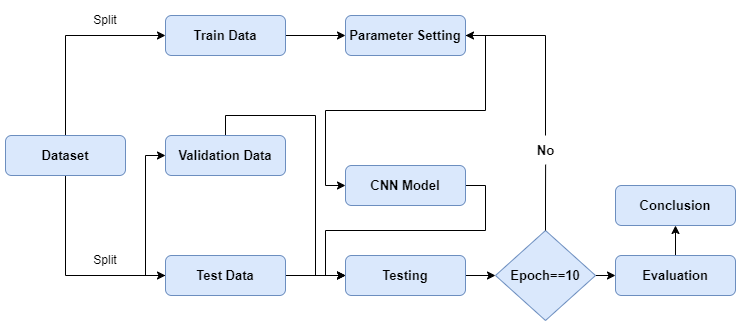

The diagram above was exported from draw.io. Its source (the exported page's mxGraphModel, read from the mxfile embedded in the PNG):
<mxGraphModel dx="794" dy="373" grid="1" gridSize="10" guides="1" tooltips="1" connect="1" arrows="1" fold="1" page="1" pageScale="1" pageWidth="827" pageHeight="1169" math="0" shadow="0">
  <root>
    <mxCell id="WIyWlLk6GJQsqaUBKTNV-0" />
    <mxCell id="WIyWlLk6GJQsqaUBKTNV-1" parent="WIyWlLk6GJQsqaUBKTNV-0" />
    <mxCell id="gFcHW7nini96HJXqUnqt-4" style="edgeStyle=orthogonalEdgeStyle;rounded=0;orthogonalLoop=1;jettySize=auto;html=1;exitX=0.5;exitY=0;exitDx=0;exitDy=0;entryX=0;entryY=0.5;entryDx=0;entryDy=0;" parent="WIyWlLk6GJQsqaUBKTNV-1" source="WIyWlLk6GJQsqaUBKTNV-3" target="gFcHW7nini96HJXqUnqt-1" edge="1">
      <mxGeometry relative="1" as="geometry" />
    </mxCell>
    <mxCell id="gFcHW7nini96HJXqUnqt-5" style="edgeStyle=orthogonalEdgeStyle;rounded=0;orthogonalLoop=1;jettySize=auto;html=1;exitX=0.5;exitY=1;exitDx=0;exitDy=0;entryX=0;entryY=0.5;entryDx=0;entryDy=0;" parent="WIyWlLk6GJQsqaUBKTNV-1" source="WIyWlLk6GJQsqaUBKTNV-3" target="gFcHW7nini96HJXqUnqt-3" edge="1">
      <mxGeometry relative="1" as="geometry" />
    </mxCell>
    <mxCell id="WIyWlLk6GJQsqaUBKTNV-3" value="&lt;b&gt;&lt;font style=&quot;font-size: 13px;&quot;&gt;Dataset&lt;/font&gt;&lt;/b&gt;" style="rounded=1;whiteSpace=wrap;html=1;fontSize=12;glass=0;strokeWidth=1;shadow=0;fillColor=#dae8fc;strokeColor=#6c8ebf;" parent="WIyWlLk6GJQsqaUBKTNV-1" vertex="1">
      <mxGeometry x="50" y="240" width="120" height="40" as="geometry" />
    </mxCell>
    <mxCell id="gFcHW7nini96HJXqUnqt-11" style="edgeStyle=orthogonalEdgeStyle;rounded=0;orthogonalLoop=1;jettySize=auto;html=1;exitX=1;exitY=0.5;exitDx=0;exitDy=0;entryX=0;entryY=0.5;entryDx=0;entryDy=0;" parent="WIyWlLk6GJQsqaUBKTNV-1" source="gFcHW7nini96HJXqUnqt-1" target="gFcHW7nini96HJXqUnqt-8" edge="1">
      <mxGeometry relative="1" as="geometry" />
    </mxCell>
    <mxCell id="gFcHW7nini96HJXqUnqt-1" value="&lt;b&gt;&lt;font style=&quot;font-size: 13px;&quot;&gt;Train Data&lt;/font&gt;&lt;/b&gt;" style="rounded=1;whiteSpace=wrap;html=1;fontSize=12;glass=0;strokeWidth=1;shadow=0;fillColor=#dae8fc;strokeColor=#6c8ebf;" parent="WIyWlLk6GJQsqaUBKTNV-1" vertex="1">
      <mxGeometry x="210" y="120" width="120" height="40" as="geometry" />
    </mxCell>
    <mxCell id="gFcHW7nini96HJXqUnqt-14" style="edgeStyle=orthogonalEdgeStyle;rounded=0;orthogonalLoop=1;jettySize=auto;html=1;exitX=1;exitY=0.5;exitDx=0;exitDy=0;entryX=0;entryY=0.5;entryDx=0;entryDy=0;" parent="WIyWlLk6GJQsqaUBKTNV-1" source="gFcHW7nini96HJXqUnqt-3" target="gFcHW7nini96HJXqUnqt-10" edge="1">
      <mxGeometry relative="1" as="geometry" />
    </mxCell>
    <mxCell id="5ylFWHTePCikXC-g_J02-13" style="edgeStyle=orthogonalEdgeStyle;rounded=0;orthogonalLoop=1;jettySize=auto;html=1;exitX=0;exitY=0.5;exitDx=0;exitDy=0;entryX=0;entryY=0.5;entryDx=0;entryDy=0;" edge="1" parent="WIyWlLk6GJQsqaUBKTNV-1" source="gFcHW7nini96HJXqUnqt-3" target="5ylFWHTePCikXC-g_J02-0">
      <mxGeometry relative="1" as="geometry" />
    </mxCell>
    <mxCell id="gFcHW7nini96HJXqUnqt-3" value="&lt;b&gt;&lt;font style=&quot;font-size: 13px;&quot;&gt;Test Data&lt;/font&gt;&lt;/b&gt;" style="rounded=1;whiteSpace=wrap;html=1;fontSize=12;glass=0;strokeWidth=1;shadow=0;fillColor=#dae8fc;strokeColor=#6c8ebf;" parent="WIyWlLk6GJQsqaUBKTNV-1" vertex="1">
      <mxGeometry x="210" y="360" width="120" height="40" as="geometry" />
    </mxCell>
    <mxCell id="gFcHW7nini96HJXqUnqt-12" style="edgeStyle=orthogonalEdgeStyle;rounded=0;orthogonalLoop=1;jettySize=auto;html=1;exitX=1;exitY=0.5;exitDx=0;exitDy=0;entryX=0;entryY=0.5;entryDx=0;entryDy=0;" parent="WIyWlLk6GJQsqaUBKTNV-1" source="gFcHW7nini96HJXqUnqt-8" target="gFcHW7nini96HJXqUnqt-9" edge="1">
      <mxGeometry relative="1" as="geometry" />
    </mxCell>
    <mxCell id="gFcHW7nini96HJXqUnqt-8" value="&lt;font size=&quot;1&quot; style=&quot;&quot;&gt;&lt;b style=&quot;font-size: 13px;&quot;&gt;Parameter Setting&lt;/b&gt;&lt;/font&gt;" style="rounded=1;whiteSpace=wrap;html=1;fontSize=12;glass=0;strokeWidth=1;shadow=0;fillColor=#dae8fc;strokeColor=#6c8ebf;" parent="WIyWlLk6GJQsqaUBKTNV-1" vertex="1">
      <mxGeometry x="390" y="120" width="120" height="40" as="geometry" />
    </mxCell>
    <mxCell id="gFcHW7nini96HJXqUnqt-13" style="edgeStyle=orthogonalEdgeStyle;rounded=0;orthogonalLoop=1;jettySize=auto;html=1;exitX=1;exitY=0.5;exitDx=0;exitDy=0;entryX=0;entryY=0.5;entryDx=0;entryDy=0;" parent="WIyWlLk6GJQsqaUBKTNV-1" source="gFcHW7nini96HJXqUnqt-9" target="gFcHW7nini96HJXqUnqt-10" edge="1">
      <mxGeometry relative="1" as="geometry" />
    </mxCell>
    <mxCell id="gFcHW7nini96HJXqUnqt-9" value="&lt;font style=&quot;font-size: 13px;&quot;&gt;&lt;b&gt;CNN Model&lt;/b&gt;&lt;/font&gt;" style="rounded=1;whiteSpace=wrap;html=1;fontSize=12;glass=0;strokeWidth=1;shadow=0;fillColor=#dae8fc;strokeColor=#6c8ebf;" parent="WIyWlLk6GJQsqaUBKTNV-1" vertex="1">
      <mxGeometry x="390" y="270" width="120" height="40" as="geometry" />
    </mxCell>
    <mxCell id="gFcHW7nini96HJXqUnqt-19" style="edgeStyle=orthogonalEdgeStyle;rounded=0;orthogonalLoop=1;jettySize=auto;html=1;exitX=1;exitY=0.5;exitDx=0;exitDy=0;entryX=0;entryY=0.5;entryDx=0;entryDy=0;" parent="WIyWlLk6GJQsqaUBKTNV-1" source="gFcHW7nini96HJXqUnqt-10" target="gFcHW7nini96HJXqUnqt-16" edge="1">
      <mxGeometry relative="1" as="geometry" />
    </mxCell>
    <mxCell id="gFcHW7nini96HJXqUnqt-10" value="&lt;b&gt;&lt;font style=&quot;font-size: 13px;&quot;&gt;Testing&lt;/font&gt;&lt;/b&gt;" style="rounded=1;whiteSpace=wrap;html=1;fontSize=12;glass=0;strokeWidth=1;shadow=0;fillColor=#dae8fc;strokeColor=#6c8ebf;" parent="WIyWlLk6GJQsqaUBKTNV-1" vertex="1">
      <mxGeometry x="390" y="360" width="120" height="40" as="geometry" />
    </mxCell>
    <mxCell id="gFcHW7nini96HJXqUnqt-20" style="edgeStyle=orthogonalEdgeStyle;rounded=0;orthogonalLoop=1;jettySize=auto;html=1;exitX=0.5;exitY=0;exitDx=0;exitDy=0;entryX=1;entryY=0.5;entryDx=0;entryDy=0;startArrow=none;" parent="WIyWlLk6GJQsqaUBKTNV-1" source="gFcHW7nini96HJXqUnqt-21" target="gFcHW7nini96HJXqUnqt-8" edge="1">
      <mxGeometry relative="1" as="geometry" />
    </mxCell>
    <mxCell id="gFcHW7nini96HJXqUnqt-24" style="edgeStyle=orthogonalEdgeStyle;rounded=0;orthogonalLoop=1;jettySize=auto;html=1;exitX=1;exitY=0.5;exitDx=0;exitDy=0;entryX=0;entryY=0.5;entryDx=0;entryDy=0;" parent="WIyWlLk6GJQsqaUBKTNV-1" source="gFcHW7nini96HJXqUnqt-16" target="gFcHW7nini96HJXqUnqt-22" edge="1">
      <mxGeometry relative="1" as="geometry" />
    </mxCell>
    <mxCell id="gFcHW7nini96HJXqUnqt-16" value="&lt;b&gt;&lt;font style=&quot;font-size: 13px;&quot;&gt;Epoch==10&lt;/font&gt;&lt;/b&gt;" style="rhombus;whiteSpace=wrap;html=1;fillColor=#dae8fc;strokeColor=#6c8ebf;" parent="WIyWlLk6GJQsqaUBKTNV-1" vertex="1">
      <mxGeometry x="540" y="335" width="100" height="90" as="geometry" />
    </mxCell>
    <mxCell id="gFcHW7nini96HJXqUnqt-25" style="edgeStyle=orthogonalEdgeStyle;rounded=0;orthogonalLoop=1;jettySize=auto;html=1;exitX=0.5;exitY=0;exitDx=0;exitDy=0;entryX=0.5;entryY=1;entryDx=0;entryDy=0;" parent="WIyWlLk6GJQsqaUBKTNV-1" source="gFcHW7nini96HJXqUnqt-22" target="gFcHW7nini96HJXqUnqt-23" edge="1">
      <mxGeometry relative="1" as="geometry" />
    </mxCell>
    <mxCell id="gFcHW7nini96HJXqUnqt-22" value="&lt;b&gt;&lt;font style=&quot;font-size: 13px;&quot;&gt;Evaluation&lt;/font&gt;&lt;/b&gt;" style="rounded=1;whiteSpace=wrap;html=1;fontSize=12;glass=0;strokeWidth=1;shadow=0;fillColor=#dae8fc;strokeColor=#6c8ebf;" parent="WIyWlLk6GJQsqaUBKTNV-1" vertex="1">
      <mxGeometry x="660" y="360" width="120" height="40" as="geometry" />
    </mxCell>
    <mxCell id="gFcHW7nini96HJXqUnqt-23" value="&lt;b&gt;&lt;font style=&quot;font-size: 13px;&quot;&gt;Conclusion&lt;/font&gt;&lt;/b&gt;" style="rounded=1;whiteSpace=wrap;html=1;fontSize=12;glass=0;strokeWidth=1;shadow=0;fillColor=#dae8fc;strokeColor=#6c8ebf;" parent="WIyWlLk6GJQsqaUBKTNV-1" vertex="1">
      <mxGeometry x="660" y="290" width="120" height="40" as="geometry" />
    </mxCell>
    <mxCell id="gFcHW7nini96HJXqUnqt-26" value="" style="edgeStyle=orthogonalEdgeStyle;rounded=0;orthogonalLoop=1;jettySize=auto;html=1;exitX=0.5;exitY=0;exitDx=0;exitDy=0;endArrow=none;entryX=0.503;entryY=0.97;entryDx=0;entryDy=0;entryPerimeter=0;" parent="WIyWlLk6GJQsqaUBKTNV-1" source="gFcHW7nini96HJXqUnqt-16" target="gFcHW7nini96HJXqUnqt-21" edge="1">
      <mxGeometry relative="1" as="geometry">
        <mxPoint x="570" y="335" as="sourcePoint" />
        <mxPoint x="570" y="310" as="targetPoint" />
      </mxGeometry>
    </mxCell>
    <mxCell id="gFcHW7nini96HJXqUnqt-21" value="&lt;font style=&quot;font-size: 13px;&quot;&gt;&lt;b&gt;No&lt;/b&gt;&lt;/font&gt;" style="text;html=1;align=center;verticalAlign=middle;resizable=0;points=[];autosize=1;strokeColor=none;fillColor=none;" parent="WIyWlLk6GJQsqaUBKTNV-1" vertex="1">
      <mxGeometry x="570" y="240" width="40" height="30" as="geometry" />
    </mxCell>
    <mxCell id="5ylFWHTePCikXC-g_J02-2" style="edgeStyle=orthogonalEdgeStyle;rounded=0;orthogonalLoop=1;jettySize=auto;html=1;exitX=0.5;exitY=0;exitDx=0;exitDy=0;entryX=0;entryY=0.5;entryDx=0;entryDy=0;" edge="1" parent="WIyWlLk6GJQsqaUBKTNV-1" source="5ylFWHTePCikXC-g_J02-0" target="gFcHW7nini96HJXqUnqt-10">
      <mxGeometry relative="1" as="geometry" />
    </mxCell>
    <mxCell id="5ylFWHTePCikXC-g_J02-0" value="&lt;b&gt;&lt;font style=&quot;font-size: 13px;&quot;&gt;Validation Data&lt;/font&gt;&lt;/b&gt;" style="whiteSpace=wrap;html=1;fillColor=#dae8fc;strokeColor=#6c8ebf;rounded=1;glass=0;strokeWidth=1;shadow=0;" vertex="1" parent="WIyWlLk6GJQsqaUBKTNV-1">
      <mxGeometry x="210" y="240" width="120" height="40" as="geometry" />
    </mxCell>
    <mxCell id="5ylFWHTePCikXC-g_J02-3" value="Split" style="text;html=1;strokeColor=none;fillColor=none;align=center;verticalAlign=middle;whiteSpace=wrap;rounded=0;" vertex="1" parent="WIyWlLk6GJQsqaUBKTNV-1">
      <mxGeometry x="120" y="110" width="60" height="30" as="geometry" />
    </mxCell>
    <mxCell id="5ylFWHTePCikXC-g_J02-10" value="Split" style="text;html=1;strokeColor=none;fillColor=none;align=center;verticalAlign=middle;whiteSpace=wrap;rounded=0;" vertex="1" parent="WIyWlLk6GJQsqaUBKTNV-1">
      <mxGeometry x="120" y="350" width="60" height="30" as="geometry" />
    </mxCell>
  </root>
</mxGraphModel>